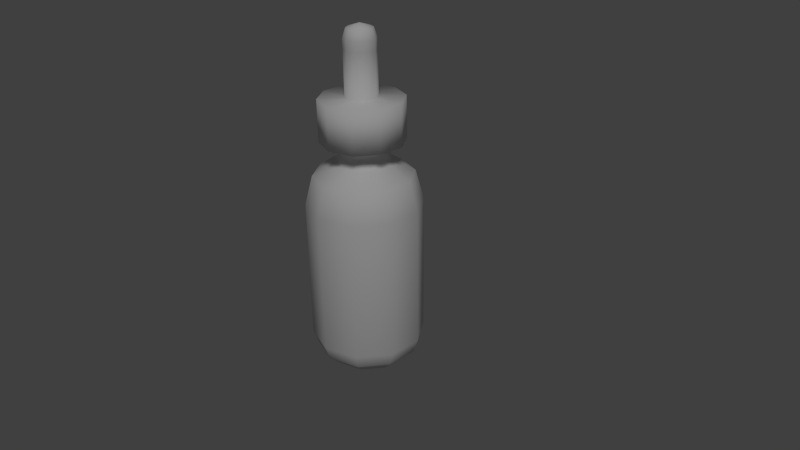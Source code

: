 # Source: shots_bottle.blend  (saved by Blender 2.75.0; exported with 4.5.12 LTS)
import bpy
from mathutils import Matrix  # noqa: F401  (used for matrix-valued properties, if any)

bpy.ops.wm.read_factory_settings(use_empty=True)
scene = bpy.context.scene
scene.name = 'Scene'

# ---- collections
col_collection_1 = bpy.data.collections.new('Collection 1'); scene.collection.children.link(col_collection_1)

# ---- world
world_world = bpy.data.worlds.new('World'); scene.world = world_world
world_world.color = (0.05088, 0.05088, 0.05088)
world_world.use_sun_shadow = False
world_world.sun_shadow_jitter_overblur = 0.0
world_world.cycles.sampling_method = 'MANUAL'
world_world.cycles.sample_map_resolution = 256

# ---- cameras
cam_camera = bpy.data.cameras.new('Camera')
cam_camera.clip_end = 100.0
cam_camera.lens = 35.0
cam_camera.sensor_width = 32.0
cam_camera.sensor_height = 18.0
cam_camera.ortho_scale = 7.314
cam_camera.dof.focus_distance = 0.0

# ---- lights
light_sun = bpy.data.lights.new('Sun', 'SUN')
light_sun.transmission_factor = 0.0
light_sun.angle = 0.1993
light_sun.energy = 1.0
light_sun.shadow_buffer_clip_start = 0.5
light_sun.shadow_soft_size = 0.1
light_sun.shadow_cascade_max_distance = 1000.0
light_sun.cycles.use_multiple_importance_sampling = False

# ---- meshes
me_cylinder_001 = bpy.data.meshes.new('Cylinder.001')
me_cylinder_001.from_pydata([(-0.01968, 1.0, -1.262), (-0.01968, 1.0, 1.243), (0.5681, 0.809, -1.262), (0.5681, 0.809, 1.243), (0.9314, 0.309, -1.262), (0.9314, 0.309, 1.243), (0.9314, -0.309, -1.262), (0.9314, -0.309, 1.243), (0.5681, -0.809, -1.262), (0.5681, -0.809, 1.243), (-0.01968, -1.0, -1.262), (-0.01968, -1.0, 1.243), (-0.6075, -0.809, -1.262), (-0.6075, -0.809, 1.243), (-0.9707, -0.309, -1.262), (-0.9707, -0.309, 1.243), (-0.9707, 0.309, -1.262), (-0.9707, 0.309, 1.243), (-0.6075, 0.809, -1.262), (-0.6075, 0.809, 1.243), (-0.01968, 0.9142, -1.512), (0.5176, 0.7396, -1.512), (0.8497, 0.2825, -1.512), (0.8497, -0.2825, -1.512), (0.5176, -0.7396, -1.512), (-0.01968, -0.9142, -1.512), (-0.557, -0.7396, -1.512), (-0.8891, -0.2825, -1.512), (-0.8891, 0.2825, -1.512), (-0.557, 0.7396, -1.512), (-0.01968, 0.6744, -1.741), (0.3767, 0.5456, -1.741), (0.6217, 0.2084, -1.741), (0.6217, -0.2084, -1.741), (0.3767, -0.5456, -1.741), (-0.01968, -0.6744, -1.741), (-0.4161, -0.5456, -1.741), (-0.661, -0.2084, -1.741), (-0.661, 0.2084, -1.741), (-0.4161, 0.5456, -1.741), (-0.01968, 0.8641, 1.754), (0.4883, 0.6991, 1.754), (0.8022, 0.267, 1.754), (0.8022, -0.267, 1.754), (0.4883, -0.6991, 1.754), (-0.01968, -0.8641, 1.754), (-0.5276, -0.6991, 1.754), (-0.8415, -0.267, 1.754), (-0.8415, 0.267, 1.754), (-0.5276, 0.6991, 1.754), (-0.01968, 0.4945, 1.997), (0.271, 0.4, 1.997), (0.4506, 0.1528, 1.997), (0.4506, -0.1528, 1.997), (0.271, -0.4, 1.997), (-0.01968, -0.4945, 1.997), (-0.3103, -0.4, 1.997), (-0.4899, -0.1528, 1.997), (-0.4899, 0.1528, 1.997), (-0.3103, 0.4, 1.997), (-0.01968, 0.4205, 2.155), (0.2275, 0.3402, 2.155), (0.3803, 0.13, 2.155), (0.3803, -0.13, 2.155), (0.2275, -0.3402, 2.155), (-0.01968, -0.4205, 2.155), (-0.2669, -0.3402, 2.155), (-0.4196, -0.13, 2.155), (-0.4196, 0.13, 2.155), (-0.2669, 0.3402, 2.155), (-0.01968, 0.458, 2.233), (0.2495, 0.3705, 2.233), (0.4159, 0.1415, 2.233), (0.4159, -0.1415, 2.233), (0.2495, -0.3705, 2.233), (-0.01968, -0.458, 2.233), (-0.2889, -0.3705, 2.233), (-0.4553, -0.1415, 2.233), (-0.4553, 0.1415, 2.233), (-0.2889, 0.3705, 2.233), (-0.01968, 0.5112, 2.332), (0.2808, 0.4136, 2.332), (0.4665, 0.158, 2.332), (0.4665, -0.158, 2.332), (0.2808, -0.4136, 2.332), (-0.01968, -0.5112, 2.332), (-0.3202, -0.4136, 2.332), (-0.5059, -0.158, 2.332), (-0.5059, 0.158, 2.332), (-0.3202, 0.4136, 2.332), (-0.01968, 0.724, 2.332), (0.4059, 0.5857, 2.332), (0.6689, 0.2237, 2.332), (0.6689, -0.2237, 2.332), (0.4059, -0.5857, 2.332), (-0.01968, -0.724, 2.332), (-0.4452, -0.5857, 2.332), (-0.7083, -0.2237, 2.332), (-0.7083, 0.2237, 2.332), (-0.4452, 0.5857, 2.332), (-0.01968, 0.2761, 3.072), (0.1426, 0.2233, 3.072), (0.2429, 0.08531, 3.072), (0.2429, -0.08531, 3.072), (0.1426, -0.2233, 3.072), (-0.01968, -0.2761, 3.072), (-0.1819, -0.2233, 3.072), (-0.2822, -0.08531, 3.072), (-0.2822, 0.08531, 3.072), (-0.1819, 0.2233, 3.072), (0.4059, 0.5857, 3.066), (-0.01968, 0.724, 3.066), (0.6689, 0.2237, 3.066), (0.6689, -0.2237, 3.066), (0.4059, -0.5857, 3.066), (-0.01968, -0.724, 3.066), (-0.4452, -0.5857, 3.066), (-0.7083, -0.2237, 3.066), (-0.7083, 0.2237, 3.066), (-0.4452, 0.5857, 3.066), (-0.01968, 0.2226, 4.184), (0.1112, 0.1801, 4.184), (0.192, 0.06879, 4.184), (0.192, -0.06879, 4.184), (0.1112, -0.1801, 4.184), (-0.01968, -0.2226, 4.184), (-0.1505, -0.1801, 4.184), (-0.2314, -0.06879, 4.184), (-0.2314, 0.06879, 4.184), (-0.1505, 0.1801, 4.184), (-0.01968, 1.192e-08, 4.257), (-0.1819, -0.2233, 3.847), (-0.2822, -0.08531, 3.847), (0.2429, -0.08531, 3.847), (0.1426, -0.2233, 3.847), (-0.01968, 0.2761, 3.847), (0.1426, 0.2233, 3.847), (-0.2822, 0.08531, 3.847), (-0.01968, -0.2761, 3.847), (0.2429, 0.08531, 3.847), (-0.1819, 0.2233, 3.847), (-0.1831, -0.2249, 4.016), (0.2447, -0.08589, 4.016), (-0.01968, 0.2779, 4.016), (-0.284, -0.08589, 4.016), (0.1437, -0.2249, 4.016), (0.1437, 0.2249, 4.016), (-0.284, 0.08589, 4.016), (-0.01968, -0.2779, 4.016), (0.2447, 0.08589, 4.016), (-0.1831, 0.2249, 4.016)], [], [(0, 1, 3, 2), (2, 3, 5, 4), (4, 5, 7, 6), (6, 7, 9, 8), (8, 9, 11, 10), (10, 11, 13, 12), (12, 13, 15, 14), (14, 15, 17, 16), (5, 3, 41, 42), (18, 19, 1, 0), (16, 17, 19, 18), (14, 16, 28, 27), (29, 20, 30, 39), (12, 14, 27, 26), (10, 12, 26, 25), (8, 10, 25, 24), (6, 8, 24, 23), (0, 2, 21, 20), (4, 6, 23, 22), (2, 4, 22, 21), (18, 0, 20, 29), (16, 18, 29, 28), (30, 31, 32, 33, 34, 35, 36, 37, 38, 39), (26, 27, 37, 36), (23, 24, 34, 33), (20, 21, 31, 30), (27, 28, 38, 37), (24, 25, 35, 34), (21, 22, 32, 31), (28, 29, 39, 38), (25, 26, 36, 35), (22, 23, 33, 32), (44, 43, 53, 54), (1, 19, 49, 40), (19, 17, 48, 49), (17, 15, 47, 48), (15, 13, 46, 47), (13, 11, 45, 46), (11, 9, 44, 45), (9, 7, 43, 44), (3, 1, 40, 41), (7, 5, 42, 43), (51, 50, 60, 61), (41, 40, 50, 51), (48, 47, 57, 58), (45, 44, 54, 55), (42, 41, 51, 52), (49, 48, 58, 59), (46, 45, 55, 56), (43, 42, 52, 53), (40, 49, 59, 50), (47, 46, 56, 57), (65, 64, 74, 75), (58, 57, 67, 68), (55, 54, 64, 65), (52, 51, 61, 62), (59, 58, 68, 69), (56, 55, 65, 66), (53, 52, 62, 63), (50, 59, 69, 60), (57, 56, 66, 67), (54, 53, 63, 64), (72, 71, 81, 82), (62, 61, 71, 72), (69, 68, 78, 79), (66, 65, 75, 76), (63, 62, 72, 73), (60, 69, 79, 70), (67, 66, 76, 77), (64, 63, 73, 74), (61, 60, 70, 71), (68, 67, 77, 78), (89, 88, 98, 99), (79, 78, 88, 89), (76, 75, 85, 86), (73, 72, 82, 83), (70, 79, 89, 80), (77, 76, 86, 87), (74, 73, 83, 84), (71, 70, 80, 81), (78, 77, 87, 88), (75, 74, 84, 85), (96, 95, 115, 116), (86, 85, 95, 96), (83, 82, 92, 93), (80, 89, 99, 90), (87, 86, 96, 97), (84, 83, 93, 94), (81, 80, 90, 91), (88, 87, 97, 98), (85, 84, 94, 95), (82, 81, 91, 92), (144, 141, 126, 127), (93, 92, 112, 113), (90, 99, 119, 111), (97, 96, 116, 117), (94, 93, 113, 114), (91, 90, 111, 110), (98, 97, 117, 118), (95, 94, 114, 115), (92, 91, 110, 112), (99, 98, 118, 119), (100, 101, 110, 111), (101, 102, 112, 110), (102, 103, 113, 112), (103, 104, 114, 113), (104, 105, 115, 114), (105, 106, 116, 115), (106, 107, 117, 116), (107, 108, 118, 117), (108, 109, 119, 118), (109, 100, 111, 119), (145, 142, 123, 124), (146, 143, 120, 121), (147, 144, 127, 128), (148, 145, 124, 125), (149, 146, 121, 122), (150, 147, 128, 129), (141, 148, 125, 126), (142, 149, 122, 123), (143, 150, 129, 120), (124, 123, 130), (121, 120, 130), (128, 127, 130), (125, 124, 130), (122, 121, 130), (129, 128, 130), (126, 125, 130), (123, 122, 130), (120, 129, 130), (127, 126, 130), (100, 109, 140, 135), (103, 102, 139, 133), (106, 105, 138, 131), (109, 108, 137, 140), (102, 101, 136, 139), (105, 104, 134, 138), (108, 107, 132, 137), (101, 100, 135, 136), (104, 103, 133, 134), (107, 106, 131, 132), (135, 140, 150, 143), (133, 139, 149, 142), (131, 138, 148, 141), (140, 137, 147, 150), (139, 136, 146, 149), (138, 134, 145, 148), (137, 132, 144, 147), (136, 135, 143, 146), (134, 133, 142, 145), (132, 131, 141, 144)])
me_cylinder_001.polygons.foreach_set('use_smooth', [True] * 151)
me_cylinder_001.use_remesh_preserve_volume = False
me_cylinder_001.use_remesh_preserve_attributes = False
me_cylinder_001.use_mirror_vertex_groups = False
me_cylinder_001.update()

# ---- objects
ob_cylinder = bpy.data.objects.new('Cylinder', me_cylinder_001)
ob_sun = bpy.data.objects.new('Sun', light_sun)
ob_camera = bpy.data.objects.new('Camera', cam_camera)

# ---- transforms, parenting, visibility, modifiers, constraints
ob_cylinder.location = (0.0382, -0.1404, -0.1013)
ob_cylinder.scale = (0.7319, 0.7319, 0.7319)
ob_cylinder.lineart.crease_threshold = 0.0
ob_sun.location = (5.016, -9.781e-07, 7.28)
ob_sun.rotation_euler = (4.574e-08, 0.7287, -0.7114)
ob_sun.lineart.crease_threshold = 0.0
ob_camera.location = (7.481, -6.508, 5.344)
ob_camera.rotation_euler = (1.109, 0.01082, 0.8149)
ob_camera.lock_rotations_4d = False
ob_camera.empty_display_type = 'ARROWS'
ob_camera.color = (0.0, 0.0, 0.0, 0.0)
ob_camera.display_type = 'WIRE'
ob_camera.lineart.crease_threshold = 0.0

# ---- collection membership
col_collection_1.objects.link(ob_cylinder)
col_collection_1.objects.link(ob_sun)
col_collection_1.objects.link(ob_camera)

# ---- scene / render settings (as saved in the file)
scene.camera = ob_camera
scene.frame_start = 1; scene.frame_end = 250; scene.frame_set(2)
scene.render.engine = 'CYCLES'
scene.render.resolution_percentage = 50
scene.render.dither_intensity = 0.0
scene.cycles.use_denoising = False
scene.cycles.samples = 100
scene.cycles.sampling_pattern = 'TABULATED_SOBOL'
scene.cycles.light_sampling_threshold = 0.0
scene.cycles.use_adaptive_sampling = False
scene.cycles.use_light_tree = False
scene.cycles.blur_glossy = 0.0
scene.cycles.pixel_filter_type = 'GAUSSIAN'
scene.cycles.sample_clamp_indirect = 0.0
scene.view_settings.view_transform = 'Standard'
bpy.context.view_layer.update()
